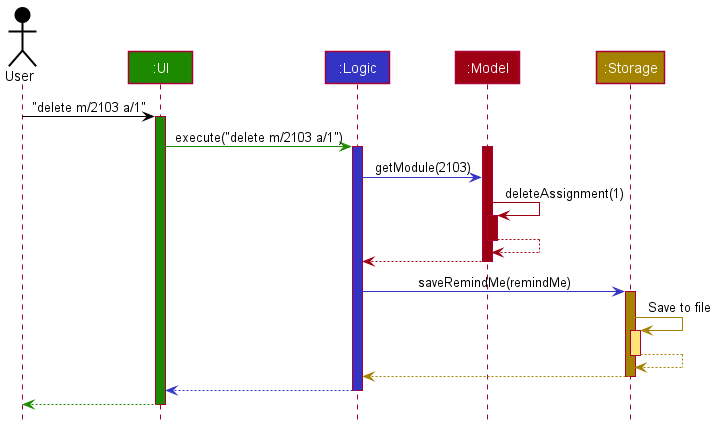

The diagram above was rendered by PlantUML. Its source (embedded in the PNG):
@startuml
!include style.puml

Actor User as user USER_COLOR
Participant ":UI" as ui UI_COLOR
Participant ":Logic" as logic LOGIC_COLOR
Participant ":Model" as model MODEL_COLOR
Participant ":Storage" as storage STORAGE_COLOR

user -[USER_COLOR]> ui : "delete m/2103 a/1"
activate ui UI_COLOR

ui -[UI_COLOR]> logic : execute("delete m/2103 a/1")
activate logic LOGIC_COLOR


activate model MODEL_COLOR
logic -[LOGIC_COLOR]> model : getModule(2103)
model -[MODEL_COLOR]> model : deleteAssignment(1)
activate model MODEL_COLOR
model --[MODEL_COLOR]> model 
deactivate model
model -[MODEL_COLOR]-> logic
deactivate model

logic -[LOGIC_COLOR]> storage : saveRemindMe(remindMe)
activate storage STORAGE_COLOR

storage -[STORAGE_COLOR]> storage : Save to file
activate storage STORAGE_COLOR_T1
storage --[STORAGE_COLOR]> storage
deactivate storage

storage --[STORAGE_COLOR]> logic
deactivate storage

logic --[LOGIC_COLOR]> ui
deactivate logic

ui--[UI_COLOR]> user
deactivate ui
@enduml